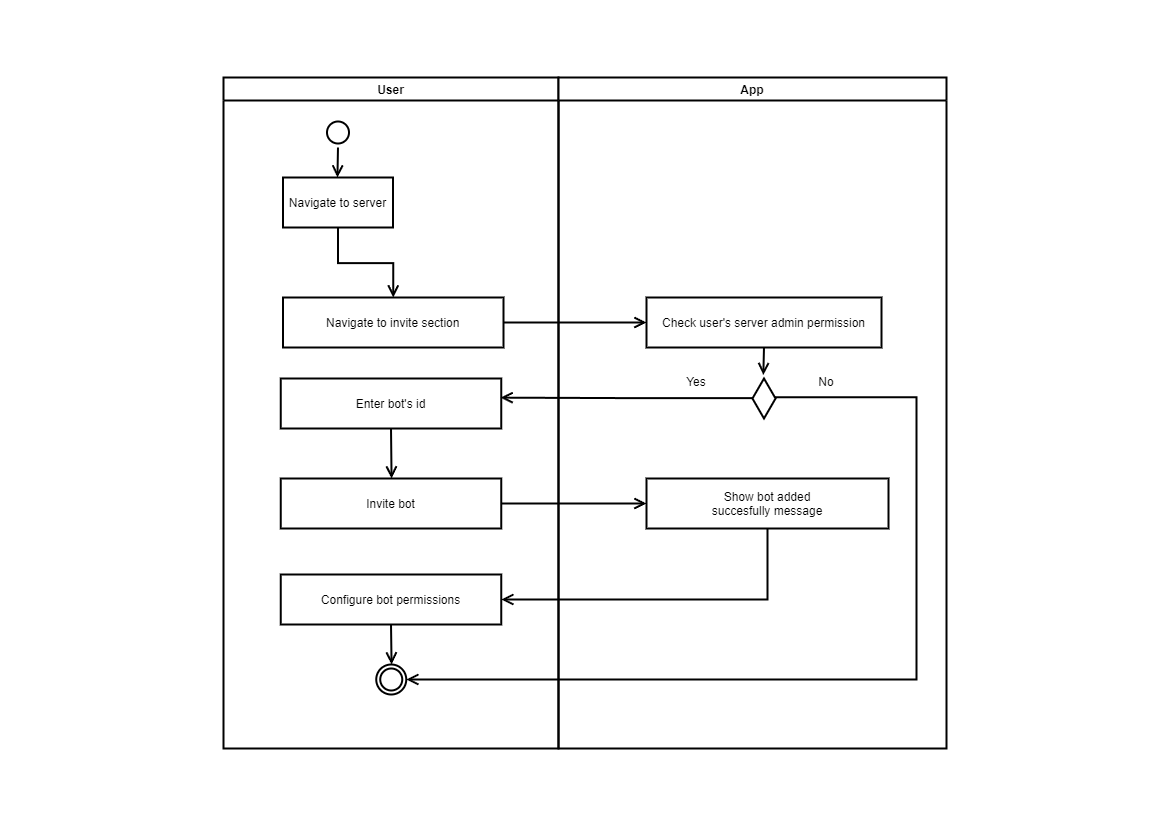

The diagram above was exported from draw.io. Its source (the exported page's mxGraphModel, read from the mxfile embedded in the PNG):
<mxGraphModel dx="1436" dy="142" grid="1" gridSize="10" guides="1" tooltips="1" connect="1" arrows="1" fold="1" page="1" pageScale="1" pageWidth="1169" pageHeight="826" background="none" math="0" shadow="0">
  <root>
    <mxCell id="0" />
    <mxCell id="1" parent="0" />
    <mxCell id="YmfO21klbJXxfakXgpLs-41" value="User" style="swimlane;labelBackgroundColor=none;strokeWidth=2;" parent="1" vertex="1">
      <mxGeometry x="223" y="903" width="335" height="671" as="geometry" />
    </mxCell>
    <mxCell id="YmfO21klbJXxfakXgpLs-44" value="" style="ellipse;shape=startState;labelBackgroundColor=none;strokeWidth=2;" parent="YmfO21klbJXxfakXgpLs-41" vertex="1">
      <mxGeometry x="99.5" y="40" width="30" height="30" as="geometry" />
    </mxCell>
    <mxCell id="YmfO21klbJXxfakXgpLs-45" value="Navigate to server" style="labelBackgroundColor=none;strokeWidth=2;" parent="YmfO21klbJXxfakXgpLs-41" vertex="1">
      <mxGeometry x="59.5" y="100" width="110" height="50" as="geometry" />
    </mxCell>
    <mxCell id="YmfO21klbJXxfakXgpLs-46" value="Navigate to invite section" style="labelBackgroundColor=none;strokeWidth=2;" parent="YmfO21klbJXxfakXgpLs-41" vertex="1">
      <mxGeometry x="59.5" y="220" width="220.5" height="50" as="geometry" />
    </mxCell>
    <mxCell id="YmfO21klbJXxfakXgpLs-47" value="" style="edgeStyle=elbowEdgeStyle;elbow=horizontal;verticalAlign=bottom;endArrow=open;endSize=8;endFill=1;rounded=0;exitX=0.5;exitY=1;exitDx=0;exitDy=0;entryX=0.5;entryY=0;entryDx=0;entryDy=0;labelBackgroundColor=none;fontColor=default;strokeWidth=2;" parent="YmfO21klbJXxfakXgpLs-41" source="YmfO21klbJXxfakXgpLs-44" target="YmfO21klbJXxfakXgpLs-45" edge="1">
      <mxGeometry x="5" y="-860" as="geometry">
        <mxPoint x="195.5" y="-652" as="targetPoint" />
        <mxPoint x="185" y="-110" as="sourcePoint" />
      </mxGeometry>
    </mxCell>
    <mxCell id="YmfO21klbJXxfakXgpLs-48" value="" style="edgeStyle=elbowEdgeStyle;verticalAlign=bottom;endArrow=open;endSize=8;endFill=1;rounded=0;exitX=0.5;exitY=1;exitDx=0;exitDy=0;entryX=0.5;entryY=0;entryDx=0;entryDy=0;elbow=vertical;labelBackgroundColor=none;fontColor=default;strokeWidth=2;" parent="YmfO21klbJXxfakXgpLs-41" source="YmfO21klbJXxfakXgpLs-45" target="YmfO21klbJXxfakXgpLs-46" edge="1">
      <mxGeometry x="-90" y="-1760" as="geometry">
        <mxPoint x="125" y="110" as="targetPoint" />
        <mxPoint x="125" y="80" as="sourcePoint" />
      </mxGeometry>
    </mxCell>
    <mxCell id="YmfO21klbJXxfakXgpLs-54" value="Invite bot" style="labelBackgroundColor=none;strokeWidth=2;" parent="YmfO21klbJXxfakXgpLs-41" vertex="1">
      <mxGeometry x="57.25" y="401" width="220.5" height="50" as="geometry" />
    </mxCell>
    <mxCell id="YmfO21klbJXxfakXgpLs-57" value="Configure bot permissions" style="labelBackgroundColor=none;strokeWidth=2;" parent="YmfO21klbJXxfakXgpLs-41" vertex="1">
      <mxGeometry x="57.25" y="497" width="220.5" height="50" as="geometry" />
    </mxCell>
    <mxCell id="YmfO21klbJXxfakXgpLs-59" value="" style="ellipse;shape=endState;labelBackgroundColor=none;strokeWidth=2;" parent="YmfO21klbJXxfakXgpLs-41" vertex="1">
      <mxGeometry x="152.75" y="587" width="30" height="30" as="geometry" />
    </mxCell>
    <mxCell id="YmfO21klbJXxfakXgpLs-60" value="" style="edgeStyle=elbowEdgeStyle;elbow=horizontal;verticalAlign=bottom;endArrow=open;endSize=8;endFill=1;rounded=0;exitX=0.5;exitY=1;exitDx=0;exitDy=0;entryX=0.5;entryY=0;entryDx=0;entryDy=0;labelBackgroundColor=none;fontColor=default;strokeWidth=2;" parent="YmfO21klbJXxfakXgpLs-41" source="YmfO21klbJXxfakXgpLs-57" target="YmfO21klbJXxfakXgpLs-59" edge="1">
      <mxGeometry x="-185" y="-2660" as="geometry">
        <mxPoint x="177.75" y="507" as="targetPoint" />
        <mxPoint x="177.75" y="461" as="sourcePoint" />
      </mxGeometry>
    </mxCell>
    <mxCell id="KknCVl3W3tT9flZqrlv9-12" value="Enter bot's id" style="labelBackgroundColor=none;strokeWidth=2;" vertex="1" parent="YmfO21klbJXxfakXgpLs-41">
      <mxGeometry x="57.25" y="301" width="220.5" height="50" as="geometry" />
    </mxCell>
    <mxCell id="KknCVl3W3tT9flZqrlv9-13" value="" style="edgeStyle=elbowEdgeStyle;elbow=horizontal;verticalAlign=bottom;endArrow=open;endSize=8;endFill=1;rounded=0;exitX=0.5;exitY=1;exitDx=0;exitDy=0;entryX=0.5;entryY=0;entryDx=0;entryDy=0;labelBackgroundColor=none;fontColor=default;strokeWidth=2;" edge="1" parent="YmfO21klbJXxfakXgpLs-41" source="KknCVl3W3tT9flZqrlv9-12" target="YmfO21klbJXxfakXgpLs-54">
      <mxGeometry x="-252" y="-1809" as="geometry">
        <mxPoint x="362" y="451" as="targetPoint" />
        <mxPoint x="568" y="451" as="sourcePoint" />
      </mxGeometry>
    </mxCell>
    <mxCell id="YmfO21klbJXxfakXgpLs-42" value="App" style="swimlane;labelBackgroundColor=none;strokeWidth=2;" parent="1" vertex="1">
      <mxGeometry x="558" y="903" width="388" height="671" as="geometry" />
    </mxCell>
    <mxCell id="YmfO21klbJXxfakXgpLs-50" value="Check user's server admin permission" style="labelBackgroundColor=none;strokeWidth=2;" parent="YmfO21klbJXxfakXgpLs-42" vertex="1">
      <mxGeometry x="88" y="220" width="235" height="50" as="geometry" />
    </mxCell>
    <mxCell id="YmfO21klbJXxfakXgpLs-52" value="" style="html=1;whiteSpace=wrap;aspect=fixed;shape=isoRectangle;direction=south;labelBackgroundColor=none;strokeWidth=2;" parent="YmfO21klbJXxfakXgpLs-42" vertex="1">
      <mxGeometry x="193.5" y="301" width="24" height="40" as="geometry" />
    </mxCell>
    <mxCell id="YmfO21klbJXxfakXgpLs-53" value="" style="edgeStyle=elbowEdgeStyle;elbow=horizontal;verticalAlign=bottom;endArrow=open;endSize=8;endFill=1;rounded=0;exitX=0.5;exitY=1;exitDx=0;exitDy=0;entryX=-0.087;entryY=0.556;entryDx=0;entryDy=0;entryPerimeter=0;labelBackgroundColor=none;fontColor=default;strokeWidth=2;" parent="YmfO21klbJXxfakXgpLs-42" source="YmfO21klbJXxfakXgpLs-50" target="YmfO21klbJXxfakXgpLs-52" edge="1">
      <mxGeometry x="-555" y="-1760" as="geometry">
        <mxPoint x="-340" y="110" as="targetPoint" />
        <mxPoint x="-340" y="80" as="sourcePoint" />
      </mxGeometry>
    </mxCell>
    <mxCell id="YmfO21klbJXxfakXgpLs-56" value="Yes" style="text;html=1;align=center;verticalAlign=middle;whiteSpace=wrap;rounded=0;labelBackgroundColor=none;strokeWidth=2;" parent="YmfO21klbJXxfakXgpLs-42" vertex="1">
      <mxGeometry x="108" y="290" width="60" height="30" as="geometry" />
    </mxCell>
    <mxCell id="YmfO21klbJXxfakXgpLs-62" value="No" style="text;html=1;align=center;verticalAlign=middle;whiteSpace=wrap;rounded=0;labelBackgroundColor=none;strokeWidth=2;" parent="YmfO21klbJXxfakXgpLs-42" vertex="1">
      <mxGeometry x="238" y="290" width="60" height="30" as="geometry" />
    </mxCell>
    <mxCell id="KknCVl3W3tT9flZqrlv9-15" value="Show bot added&#10;succesfully message" style="labelBackgroundColor=none;strokeWidth=2;" vertex="1" parent="YmfO21klbJXxfakXgpLs-42">
      <mxGeometry x="88" y="401" width="242" height="50" as="geometry" />
    </mxCell>
    <mxCell id="YmfO21klbJXxfakXgpLs-51" value="" style="edgeStyle=elbowEdgeStyle;elbow=horizontal;verticalAlign=bottom;endArrow=open;endSize=8;endFill=1;rounded=0;exitX=1;exitY=0.5;exitDx=0;exitDy=0;entryX=0;entryY=0.5;entryDx=0;entryDy=0;labelBackgroundColor=none;fontColor=default;strokeWidth=2;" parent="1" source="YmfO21klbJXxfakXgpLs-46" target="YmfO21klbJXxfakXgpLs-50" edge="1">
      <mxGeometry x="5" y="-860" as="geometry">
        <mxPoint x="348" y="1013" as="targetPoint" />
        <mxPoint x="348" y="983" as="sourcePoint" />
      </mxGeometry>
    </mxCell>
    <mxCell id="YmfO21klbJXxfakXgpLs-55" value="" style="edgeStyle=elbowEdgeStyle;elbow=horizontal;verticalAlign=bottom;endArrow=open;endSize=8;endFill=1;rounded=0;exitX=0.49;exitY=0.945;exitDx=0;exitDy=0;exitPerimeter=0;entryX=0.997;entryY=0.383;entryDx=0;entryDy=0;labelBackgroundColor=none;fontColor=default;strokeWidth=2;entryPerimeter=0;" parent="1" source="YmfO21klbJXxfakXgpLs-52" target="KknCVl3W3tT9flZqrlv9-12" edge="1">
      <mxGeometry x="5" y="-860" as="geometry">
        <mxPoint x="508" y="1243" as="targetPoint" />
        <mxPoint x="348" y="983" as="sourcePoint" />
      </mxGeometry>
    </mxCell>
    <mxCell id="YmfO21klbJXxfakXgpLs-61" value="" style="edgeStyle=elbowEdgeStyle;verticalAlign=bottom;endArrow=open;endSize=8;endFill=1;rounded=0;entryX=1;entryY=0.5;entryDx=0;entryDy=0;labelBackgroundColor=none;fontColor=default;strokeWidth=2;exitX=0.467;exitY=0.083;exitDx=0;exitDy=0;exitPerimeter=0;" parent="1" source="YmfO21klbJXxfakXgpLs-52" target="YmfO21klbJXxfakXgpLs-59" edge="1">
      <mxGeometry x="5" y="-860" as="geometry">
        <mxPoint x="513" y="1252" as="targetPoint" />
        <mxPoint x="788" y="1243" as="sourcePoint" />
        <Array as="points">
          <mxPoint x="916" y="1364" />
        </Array>
      </mxGeometry>
    </mxCell>
    <mxCell id="KknCVl3W3tT9flZqrlv9-18" value="" style="edgeStyle=elbowEdgeStyle;elbow=horizontal;verticalAlign=bottom;endArrow=open;endSize=8;endFill=1;rounded=0;exitX=1;exitY=0.5;exitDx=0;exitDy=0;entryX=0;entryY=0.5;entryDx=0;entryDy=0;labelBackgroundColor=none;fontColor=default;strokeWidth=2;" edge="1" parent="1" source="YmfO21klbJXxfakXgpLs-54" target="KknCVl3W3tT9flZqrlv9-15">
      <mxGeometry x="-252" y="-1809" as="geometry">
        <mxPoint x="401" y="1314" as="targetPoint" />
        <mxPoint x="401" y="1264" as="sourcePoint" />
      </mxGeometry>
    </mxCell>
    <mxCell id="KknCVl3W3tT9flZqrlv9-26" value="" style="edgeStyle=orthogonalEdgeStyle;elbow=horizontal;verticalAlign=bottom;endArrow=open;endSize=8;endFill=1;rounded=0;exitX=0.5;exitY=1;exitDx=0;exitDy=0;entryX=1;entryY=0.5;entryDx=0;entryDy=0;labelBackgroundColor=none;fontColor=default;strokeWidth=2;" edge="1" parent="1" source="KknCVl3W3tT9flZqrlv9-15" target="YmfO21klbJXxfakXgpLs-57">
      <mxGeometry x="-252" y="-1809" as="geometry">
        <mxPoint x="656" y="1339" as="targetPoint" />
        <mxPoint x="511" y="1339" as="sourcePoint" />
      </mxGeometry>
    </mxCell>
  </root>
</mxGraphModel>